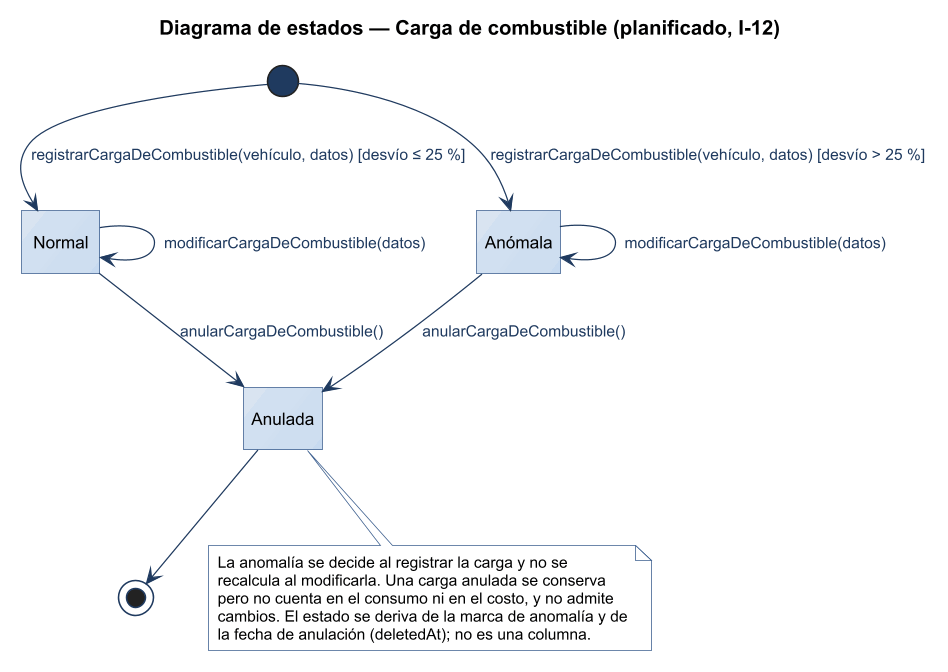

The diagram above was rendered by PlantUML. Its source (embedded in the PNG):
@startuml
title Diagrama de estados — Carga de combustible (planificado, I-12)
!include ../estilo-vp.iuml
hide empty description
state "Normal" as NORMAL
state "Anómala" as ANOMALA
state "Anulada" as ANULADA

[*] --> NORMAL : registrarCargaDeCombustible(vehículo, datos) [desvío ≤ 25 %]
[*] --> ANOMALA : registrarCargaDeCombustible(vehículo, datos) [desvío > 25 %]
NORMAL --> NORMAL : modificarCargaDeCombustible(datos)
ANOMALA --> ANOMALA : modificarCargaDeCombustible(datos)
NORMAL --> ANULADA : anularCargaDeCombustible()
ANOMALA --> ANULADA : anularCargaDeCombustible()
ANULADA --> [*]

note bottom of ANULADA
  La anomalía se decide al registrar la carga y no se
  recalcula al modificarla. Una carga anulada se conserva
  pero no cuenta en el consumo ni en el costo, y no admite
  cambios. El estado se deriva de la marca de anomalía y de
  la fecha de anulación (deletedAt); no es una columna.
end note
@enduml